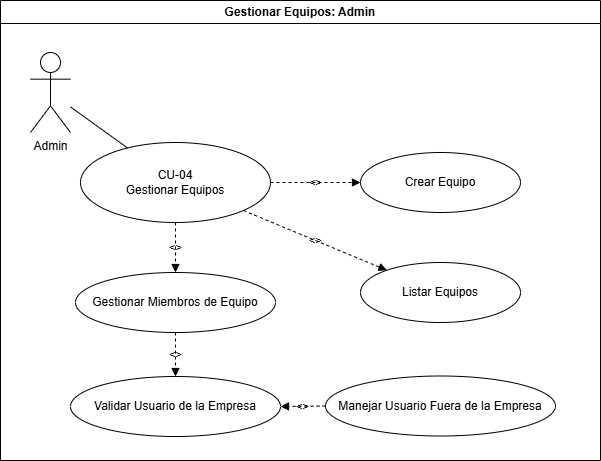

The diagram above was exported from draw.io. Its source (the exported page's mxGraphModel, read from the mxfile embedded in the PNG):
<mxGraphModel dx="864" dy="468" grid="1" gridSize="10" guides="1" tooltips="1" connect="1" arrows="1" fold="1" page="1" pageScale="1" pageWidth="1169" pageHeight="827" math="0" shadow="0">
  <root>
    <mxCell id="0" />
    <mxCell id="1" parent="0" />
    <mxCell id="actor_admin" parent="1" style="shape=umlActor;verticalLabelPosition=bottom;verticalAlign=top;html=1;" value="Admin" vertex="1">
      <mxGeometry height="80" width="40" x="80" y="52" as="geometry" />
    </mxCell>
    <mxCell id="uc_main" parent="1" style="ellipse;whiteSpace=wrap;html=1;" value="CU-04&lt;br&gt;Gestionar Equipos" vertex="1">
      <mxGeometry height="80" width="190" x="130" y="142" as="geometry" />
    </mxCell>
    <mxCell id="edge_admin_main" edge="1" parent="1" source="actor_admin" style="endArrow=none;html=1;" target="uc_main">
      <mxGeometry relative="1" as="geometry" />
    </mxCell>
    <mxCell id="uc_crear" parent="1" style="ellipse;whiteSpace=wrap;html=1;" value="Crear Equipo" vertex="1">
      <mxGeometry height="60" width="160" x="410" y="152" as="geometry" />
    </mxCell>
    <mxCell id="uc_listar" parent="1" style="ellipse;whiteSpace=wrap;html=1;" value="Listar Equipos" vertex="1">
      <mxGeometry height="60" width="160" x="410" y="262" as="geometry" />
    </mxCell>
    <mxCell id="uc_miembros" parent="1" style="ellipse;whiteSpace=wrap;html=1;" value="Gestionar Miembros de Equipo" vertex="1">
      <mxGeometry height="60" width="200" x="125" y="272" as="geometry" />
    </mxCell>
    <mxCell id="uc_validar" parent="1" style="ellipse;whiteSpace=wrap;html=1;" value="Validar Usuario de la Empresa" vertex="1">
      <mxGeometry height="60" width="210" x="120" y="376" as="geometry" />
    </mxCell>
    <mxCell id="uc_error_usuario" parent="1" style="ellipse;whiteSpace=wrap;html=1;" value="Manejar Usuario Fuera de la Empresa" vertex="1">
      <mxGeometry height="60" width="230" x="375" y="375.5" as="geometry" />
    </mxCell>
    <mxCell id="inc_main_crear" edge="1" parent="1" source="uc_main" style="endArrow=block;dashed=1;html=1;labelBackgroundColor=none;" target="uc_crear" value="&lt;&lt;include&gt;&gt;">
      <mxGeometry relative="1" as="geometry" />
    </mxCell>
    <mxCell id="inc_main_listar" edge="1" parent="1" source="uc_main" style="endArrow=block;dashed=1;html=1;labelBackgroundColor=none;" target="uc_listar" value="&lt;&lt;include&gt;&gt;">
      <mxGeometry relative="1" as="geometry" />
    </mxCell>
    <mxCell id="inc_main_miembros" edge="1" parent="1" source="uc_main" style="endArrow=block;dashed=1;html=1;labelBackgroundColor=none;" target="uc_miembros" value="&lt;&lt;include&gt;&gt;">
      <mxGeometry relative="1" as="geometry" />
    </mxCell>
    <mxCell id="inc_miembros_validar" edge="1" parent="1" source="uc_miembros" style="endArrow=block;dashed=1;html=1;labelBackgroundColor=none;" target="uc_validar" value="&lt;&lt;include&gt;&gt;">
      <mxGeometry relative="1" as="geometry" />
    </mxCell>
    <mxCell id="ext_error_usuario" edge="1" parent="1" source="uc_error_usuario" style="endArrow=block;dashed=1;html=1;labelBackgroundColor=none;" target="uc_validar" value="&lt;&lt;extend&gt;&gt;">
      <mxGeometry relative="1" as="geometry" />
    </mxCell>
    <mxCell id="9AUk0T8uQe1rP0bkXot2-1" parent="1" style="swimlane;whiteSpace=wrap;html=1;" value="Gestionar Equipos: Admin" vertex="1">
      <mxGeometry height="460" width="600" x="50" as="geometry" />
    </mxCell>
  </root>
</mxGraphModel>